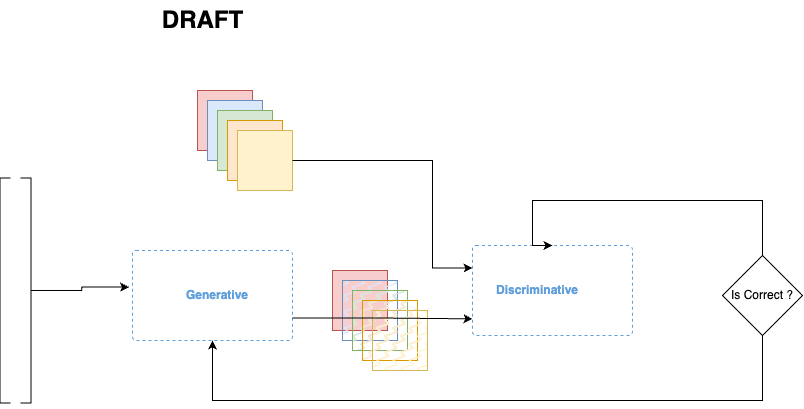

The diagram above was exported from draw.io. Its source (the exported page's mxGraphModel, read from the mxfile embedded in the PNG):
<mxGraphModel dx="1207" dy="1806" grid="1" gridSize="10" guides="1" tooltips="1" connect="1" arrows="1" fold="1" page="1" pageScale="1" pageWidth="850" pageHeight="1100" math="0" shadow="0">
  <root>
    <mxCell id="0" />
    <mxCell id="1" parent="0" />
    <mxCell id="gE4U9-1PWnZ8EmLOolPk-5" value="" style="group" vertex="1" connectable="0" parent="1">
      <mxGeometry x="290" y="-600" width="160" height="90" as="geometry" />
    </mxCell>
    <mxCell id="gE4U9-1PWnZ8EmLOolPk-2" value="" style="rounded=1;whiteSpace=wrap;html=1;arcSize=4;dashed=1;strokeColor=#5E9EDB;container=0;" vertex="1" parent="gE4U9-1PWnZ8EmLOolPk-5">
      <mxGeometry width="160" height="90" as="geometry" />
    </mxCell>
    <mxCell id="gE4U9-1PWnZ8EmLOolPk-3" value="&lt;b&gt;&lt;font color=&quot;#5e9edb&quot;&gt;Generative&lt;/font&gt;&lt;/b&gt;" style="text;html=1;align=center;verticalAlign=middle;whiteSpace=wrap;rounded=0;container=0;" vertex="1" parent="gE4U9-1PWnZ8EmLOolPk-5">
      <mxGeometry x="35" y="30" width="100" height="30" as="geometry" />
    </mxCell>
    <mxCell id="gE4U9-1PWnZ8EmLOolPk-6" value="" style="group" vertex="1" connectable="0" parent="1">
      <mxGeometry x="610" y="-605" width="160" height="90" as="geometry" />
    </mxCell>
    <mxCell id="gE4U9-1PWnZ8EmLOolPk-7" value="" style="rounded=1;whiteSpace=wrap;html=1;arcSize=4;dashed=1;strokeColor=#5E9EDB;container=0;" vertex="1" parent="gE4U9-1PWnZ8EmLOolPk-6">
      <mxGeometry x="20" width="160" height="90" as="geometry" />
    </mxCell>
    <mxCell id="gE4U9-1PWnZ8EmLOolPk-8" value="&lt;b&gt;&lt;font color=&quot;#5e9edb&quot;&gt;Discriminative&lt;/font&gt;&lt;/b&gt;" style="text;html=1;align=center;verticalAlign=middle;whiteSpace=wrap;rounded=0;container=0;" vertex="1" parent="gE4U9-1PWnZ8EmLOolPk-6">
      <mxGeometry x="35" y="30" width="100" height="30" as="geometry" />
    </mxCell>
    <mxCell id="gE4U9-1PWnZ8EmLOolPk-30" style="edgeStyle=orthogonalEdgeStyle;rounded=0;orthogonalLoop=1;jettySize=auto;html=1;entryX=0.5;entryY=0;entryDx=0;entryDy=0;" edge="1" parent="1" source="gE4U9-1PWnZ8EmLOolPk-9" target="gE4U9-1PWnZ8EmLOolPk-7">
      <mxGeometry relative="1" as="geometry">
        <Array as="points">
          <mxPoint x="920" y="-650" />
          <mxPoint x="690" y="-650" />
        </Array>
      </mxGeometry>
    </mxCell>
    <mxCell id="gE4U9-1PWnZ8EmLOolPk-31" style="edgeStyle=orthogonalEdgeStyle;rounded=0;orthogonalLoop=1;jettySize=auto;html=1;entryX=0.5;entryY=1;entryDx=0;entryDy=0;" edge="1" parent="1" source="gE4U9-1PWnZ8EmLOolPk-9" target="gE4U9-1PWnZ8EmLOolPk-2">
      <mxGeometry relative="1" as="geometry">
        <Array as="points">
          <mxPoint x="920" y="-450" />
          <mxPoint x="370" y="-450" />
        </Array>
      </mxGeometry>
    </mxCell>
    <mxCell id="gE4U9-1PWnZ8EmLOolPk-9" value="Is Correct ?" style="rhombus;whiteSpace=wrap;html=1;" vertex="1" parent="1">
      <mxGeometry x="880" y="-595" width="80" height="80" as="geometry" />
    </mxCell>
    <mxCell id="gE4U9-1PWnZ8EmLOolPk-15" value="" style="group" vertex="1" connectable="0" parent="1">
      <mxGeometry x="355" y="-760" width="95" height="100" as="geometry" />
    </mxCell>
    <mxCell id="gE4U9-1PWnZ8EmLOolPk-10" value="" style="rounded=0;whiteSpace=wrap;html=1;fillColor=#f8cecc;strokeColor=#b85450;" vertex="1" parent="gE4U9-1PWnZ8EmLOolPk-15">
      <mxGeometry width="55" height="60" as="geometry" />
    </mxCell>
    <mxCell id="gE4U9-1PWnZ8EmLOolPk-11" value="" style="rounded=0;whiteSpace=wrap;html=1;fillColor=#dae8fc;strokeColor=#6c8ebf;" vertex="1" parent="gE4U9-1PWnZ8EmLOolPk-15">
      <mxGeometry x="10" y="10" width="55" height="60" as="geometry" />
    </mxCell>
    <mxCell id="gE4U9-1PWnZ8EmLOolPk-12" value="" style="rounded=0;whiteSpace=wrap;html=1;fillColor=#d5e8d4;strokeColor=#82b366;" vertex="1" parent="gE4U9-1PWnZ8EmLOolPk-15">
      <mxGeometry x="20" y="20" width="55" height="60" as="geometry" />
    </mxCell>
    <mxCell id="gE4U9-1PWnZ8EmLOolPk-13" value="" style="rounded=0;whiteSpace=wrap;html=1;fillColor=#ffe6cc;strokeColor=#d79b00;" vertex="1" parent="gE4U9-1PWnZ8EmLOolPk-15">
      <mxGeometry x="30" y="30" width="55" height="60" as="geometry" />
    </mxCell>
    <mxCell id="gE4U9-1PWnZ8EmLOolPk-14" value="" style="rounded=0;whiteSpace=wrap;html=1;fillColor=#fff2cc;strokeColor=#d6b656;" vertex="1" parent="gE4U9-1PWnZ8EmLOolPk-15">
      <mxGeometry x="40" y="40" width="55" height="60" as="geometry" />
    </mxCell>
    <mxCell id="gE4U9-1PWnZ8EmLOolPk-16" value="" style="group" vertex="1" connectable="0" parent="1">
      <mxGeometry x="490" y="-580" width="95" height="100" as="geometry" />
    </mxCell>
    <mxCell id="gE4U9-1PWnZ8EmLOolPk-17" value="" style="rounded=0;whiteSpace=wrap;html=1;fillColor=#f8cecc;strokeColor=#b85450;" vertex="1" parent="gE4U9-1PWnZ8EmLOolPk-16">
      <mxGeometry width="55" height="60" as="geometry" />
    </mxCell>
    <mxCell id="gE4U9-1PWnZ8EmLOolPk-18" value="" style="rounded=0;whiteSpace=wrap;html=1;fillColor=#dae8fc;strokeColor=#6c8ebf;fillStyle=zigzag-line;" vertex="1" parent="gE4U9-1PWnZ8EmLOolPk-16">
      <mxGeometry x="10" y="10" width="55" height="60" as="geometry" />
    </mxCell>
    <mxCell id="gE4U9-1PWnZ8EmLOolPk-19" value="" style="rounded=0;whiteSpace=wrap;html=1;fillColor=#d5e8d4;strokeColor=#82b366;fillStyle=zigzag-line;" vertex="1" parent="gE4U9-1PWnZ8EmLOolPk-16">
      <mxGeometry x="20" y="20" width="55" height="60" as="geometry" />
    </mxCell>
    <mxCell id="gE4U9-1PWnZ8EmLOolPk-20" value="" style="rounded=0;whiteSpace=wrap;html=1;fillColor=#ffe6cc;strokeColor=#d79b00;" vertex="1" parent="gE4U9-1PWnZ8EmLOolPk-16">
      <mxGeometry x="30" y="30" width="55" height="60" as="geometry" />
    </mxCell>
    <mxCell id="gE4U9-1PWnZ8EmLOolPk-21" value="" style="rounded=0;whiteSpace=wrap;html=1;fillColor=#fff2cc;strokeColor=#d6b656;fillStyle=zigzag-line;" vertex="1" parent="gE4U9-1PWnZ8EmLOolPk-16">
      <mxGeometry x="40" y="40" width="55" height="60" as="geometry" />
    </mxCell>
    <mxCell id="gE4U9-1PWnZ8EmLOolPk-23" value="" style="shape=partialRectangle;whiteSpace=wrap;html=1;bottom=1;right=1;left=1;top=0;fillColor=none;routingCenterX=-0.5;rotation=90;" vertex="1" parent="1">
      <mxGeometry x="50" y="-565" width="225" height="10" as="geometry" />
    </mxCell>
    <mxCell id="gE4U9-1PWnZ8EmLOolPk-24" value="" style="shape=partialRectangle;whiteSpace=wrap;html=1;bottom=1;right=1;left=1;top=0;fillColor=none;routingCenterX=-0.5;rotation=-90;" vertex="1" parent="1">
      <mxGeometry x="71" y="-565" width="225" height="10" as="geometry" />
    </mxCell>
    <mxCell id="gE4U9-1PWnZ8EmLOolPk-25" style="edgeStyle=orthogonalEdgeStyle;rounded=0;orthogonalLoop=1;jettySize=auto;html=1;entryX=0;entryY=0.25;entryDx=0;entryDy=0;" edge="1" parent="1" source="gE4U9-1PWnZ8EmLOolPk-14" target="gE4U9-1PWnZ8EmLOolPk-7">
      <mxGeometry relative="1" as="geometry">
        <mxPoint x="580" y="-570" as="targetPoint" />
        <Array as="points">
          <mxPoint x="590" y="-690" />
          <mxPoint x="590" y="-582" />
        </Array>
      </mxGeometry>
    </mxCell>
    <mxCell id="gE4U9-1PWnZ8EmLOolPk-28" style="edgeStyle=orthogonalEdgeStyle;rounded=0;orthogonalLoop=1;jettySize=auto;html=1;exitX=1;exitY=0.75;exitDx=0;exitDy=0;entryX=0;entryY=0.815;entryDx=0;entryDy=0;entryPerimeter=0;" edge="1" parent="1" source="gE4U9-1PWnZ8EmLOolPk-2" target="gE4U9-1PWnZ8EmLOolPk-7">
      <mxGeometry relative="1" as="geometry">
        <mxPoint x="650" y="-450" as="targetPoint" />
      </mxGeometry>
    </mxCell>
    <mxCell id="gE4U9-1PWnZ8EmLOolPk-33" style="edgeStyle=orthogonalEdgeStyle;rounded=0;orthogonalLoop=1;jettySize=auto;html=1;entryX=-0.021;entryY=0.407;entryDx=0;entryDy=0;entryPerimeter=0;" edge="1" parent="1" source="gE4U9-1PWnZ8EmLOolPk-24" target="gE4U9-1PWnZ8EmLOolPk-2">
      <mxGeometry relative="1" as="geometry">
        <Array as="points" />
      </mxGeometry>
    </mxCell>
    <mxCell id="gE4U9-1PWnZ8EmLOolPk-34" value="DRAFT" style="text;strokeColor=none;fillColor=none;html=1;fontSize=24;fontStyle=1;verticalAlign=middle;align=center;" vertex="1" parent="1">
      <mxGeometry x="310" y="-850" width="100" height="40" as="geometry" />
    </mxCell>
  </root>
</mxGraphModel>